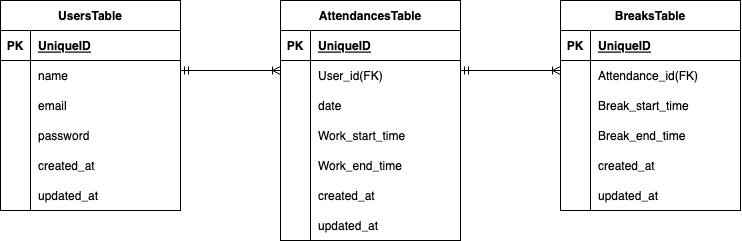

The diagram above was exported from draw.io. Its source (the exported page's mxGraphModel, read from the mxfile embedded in the PNG):
<mxGraphModel dx="658" dy="602" grid="1" gridSize="10" guides="1" tooltips="1" connect="1" arrows="1" fold="1" page="1" pageScale="1" pageWidth="827" pageHeight="1169" math="0" shadow="0">
  <root>
    <mxCell id="0" />
    <mxCell id="1" parent="0" />
    <mxCell id="2" value="UsersTable" style="shape=table;startSize=30;container=1;collapsible=1;childLayout=tableLayout;fixedRows=1;rowLines=0;fontStyle=1;align=center;resizeLast=1;" vertex="1" parent="1">
      <mxGeometry x="40" y="40" width="180" height="210" as="geometry" />
    </mxCell>
    <mxCell id="3" value="" style="shape=tableRow;horizontal=0;startSize=0;swimlaneHead=0;swimlaneBody=0;fillColor=none;collapsible=0;dropTarget=0;points=[[0,0.5],[1,0.5]];portConstraint=eastwest;top=0;left=0;right=0;bottom=1;" vertex="1" parent="2">
      <mxGeometry y="30" width="180" height="30" as="geometry" />
    </mxCell>
    <mxCell id="4" value="PK" style="shape=partialRectangle;connectable=0;fillColor=none;top=0;left=0;bottom=0;right=0;fontStyle=1;overflow=hidden;" vertex="1" parent="3">
      <mxGeometry width="30" height="30" as="geometry">
        <mxRectangle width="30" height="30" as="alternateBounds" />
      </mxGeometry>
    </mxCell>
    <mxCell id="5" value="UniqueID" style="shape=partialRectangle;connectable=0;fillColor=none;top=0;left=0;bottom=0;right=0;align=left;spacingLeft=6;fontStyle=5;overflow=hidden;" vertex="1" parent="3">
      <mxGeometry x="30" width="150" height="30" as="geometry">
        <mxRectangle width="150" height="30" as="alternateBounds" />
      </mxGeometry>
    </mxCell>
    <mxCell id="6" value="" style="shape=tableRow;horizontal=0;startSize=0;swimlaneHead=0;swimlaneBody=0;fillColor=none;collapsible=0;dropTarget=0;points=[[0,0.5],[1,0.5]];portConstraint=eastwest;top=0;left=0;right=0;bottom=0;" vertex="1" parent="2">
      <mxGeometry y="60" width="180" height="30" as="geometry" />
    </mxCell>
    <mxCell id="7" value="" style="shape=partialRectangle;connectable=0;fillColor=none;top=0;left=0;bottom=0;right=0;editable=1;overflow=hidden;" vertex="1" parent="6">
      <mxGeometry width="30" height="30" as="geometry">
        <mxRectangle width="30" height="30" as="alternateBounds" />
      </mxGeometry>
    </mxCell>
    <mxCell id="8" value="name" style="shape=partialRectangle;connectable=0;fillColor=none;top=0;left=0;bottom=0;right=0;align=left;spacingLeft=6;overflow=hidden;" vertex="1" parent="6">
      <mxGeometry x="30" width="150" height="30" as="geometry">
        <mxRectangle width="150" height="30" as="alternateBounds" />
      </mxGeometry>
    </mxCell>
    <mxCell id="9" value="" style="shape=tableRow;horizontal=0;startSize=0;swimlaneHead=0;swimlaneBody=0;fillColor=none;collapsible=0;dropTarget=0;points=[[0,0.5],[1,0.5]];portConstraint=eastwest;top=0;left=0;right=0;bottom=0;" vertex="1" parent="2">
      <mxGeometry y="90" width="180" height="30" as="geometry" />
    </mxCell>
    <mxCell id="10" value="" style="shape=partialRectangle;connectable=0;fillColor=none;top=0;left=0;bottom=0;right=0;editable=1;overflow=hidden;" vertex="1" parent="9">
      <mxGeometry width="30" height="30" as="geometry">
        <mxRectangle width="30" height="30" as="alternateBounds" />
      </mxGeometry>
    </mxCell>
    <mxCell id="11" value="email" style="shape=partialRectangle;connectable=0;fillColor=none;top=0;left=0;bottom=0;right=0;align=left;spacingLeft=6;overflow=hidden;" vertex="1" parent="9">
      <mxGeometry x="30" width="150" height="30" as="geometry">
        <mxRectangle width="150" height="30" as="alternateBounds" />
      </mxGeometry>
    </mxCell>
    <mxCell id="12" value="" style="shape=tableRow;horizontal=0;startSize=0;swimlaneHead=0;swimlaneBody=0;fillColor=none;collapsible=0;dropTarget=0;points=[[0,0.5],[1,0.5]];portConstraint=eastwest;top=0;left=0;right=0;bottom=0;" vertex="1" parent="2">
      <mxGeometry y="120" width="180" height="30" as="geometry" />
    </mxCell>
    <mxCell id="13" value="" style="shape=partialRectangle;connectable=0;fillColor=none;top=0;left=0;bottom=0;right=0;editable=1;overflow=hidden;" vertex="1" parent="12">
      <mxGeometry width="30" height="30" as="geometry">
        <mxRectangle width="30" height="30" as="alternateBounds" />
      </mxGeometry>
    </mxCell>
    <mxCell id="14" value="password" style="shape=partialRectangle;connectable=0;fillColor=none;top=0;left=0;bottom=0;right=0;align=left;spacingLeft=6;overflow=hidden;" vertex="1" parent="12">
      <mxGeometry x="30" width="150" height="30" as="geometry">
        <mxRectangle width="150" height="30" as="alternateBounds" />
      </mxGeometry>
    </mxCell>
    <mxCell id="18" value="" style="shape=tableRow;horizontal=0;startSize=0;swimlaneHead=0;swimlaneBody=0;fillColor=none;collapsible=0;dropTarget=0;points=[[0,0.5],[1,0.5]];portConstraint=eastwest;top=0;left=0;right=0;bottom=0;" vertex="1" parent="2">
      <mxGeometry y="150" width="180" height="30" as="geometry" />
    </mxCell>
    <mxCell id="19" value="" style="shape=partialRectangle;connectable=0;fillColor=none;top=0;left=0;bottom=0;right=0;editable=1;overflow=hidden;" vertex="1" parent="18">
      <mxGeometry width="30" height="30" as="geometry">
        <mxRectangle width="30" height="30" as="alternateBounds" />
      </mxGeometry>
    </mxCell>
    <mxCell id="20" value="created_at" style="shape=partialRectangle;connectable=0;fillColor=none;top=0;left=0;bottom=0;right=0;align=left;spacingLeft=6;overflow=hidden;" vertex="1" parent="18">
      <mxGeometry x="30" width="150" height="30" as="geometry">
        <mxRectangle width="150" height="30" as="alternateBounds" />
      </mxGeometry>
    </mxCell>
    <mxCell id="21" value="" style="shape=tableRow;horizontal=0;startSize=0;swimlaneHead=0;swimlaneBody=0;fillColor=none;collapsible=0;dropTarget=0;points=[[0,0.5],[1,0.5]];portConstraint=eastwest;top=0;left=0;right=0;bottom=0;" vertex="1" parent="2">
      <mxGeometry y="180" width="180" height="30" as="geometry" />
    </mxCell>
    <mxCell id="22" value="" style="shape=partialRectangle;connectable=0;fillColor=none;top=0;left=0;bottom=0;right=0;editable=1;overflow=hidden;" vertex="1" parent="21">
      <mxGeometry width="30" height="30" as="geometry">
        <mxRectangle width="30" height="30" as="alternateBounds" />
      </mxGeometry>
    </mxCell>
    <mxCell id="23" value="updated_at" style="shape=partialRectangle;connectable=0;fillColor=none;top=0;left=0;bottom=0;right=0;align=left;spacingLeft=6;overflow=hidden;" vertex="1" parent="21">
      <mxGeometry x="30" width="150" height="30" as="geometry">
        <mxRectangle width="150" height="30" as="alternateBounds" />
      </mxGeometry>
    </mxCell>
    <mxCell id="27" value="AttendancesTable" style="shape=table;startSize=30;container=1;collapsible=1;childLayout=tableLayout;fixedRows=1;rowLines=0;fontStyle=1;align=center;resizeLast=1;" vertex="1" parent="1">
      <mxGeometry x="320" y="40" width="180" height="240" as="geometry" />
    </mxCell>
    <mxCell id="28" value="" style="shape=tableRow;horizontal=0;startSize=0;swimlaneHead=0;swimlaneBody=0;fillColor=none;collapsible=0;dropTarget=0;points=[[0,0.5],[1,0.5]];portConstraint=eastwest;top=0;left=0;right=0;bottom=1;" vertex="1" parent="27">
      <mxGeometry y="30" width="180" height="30" as="geometry" />
    </mxCell>
    <mxCell id="29" value="PK" style="shape=partialRectangle;connectable=0;fillColor=none;top=0;left=0;bottom=0;right=0;fontStyle=1;overflow=hidden;" vertex="1" parent="28">
      <mxGeometry width="30" height="30" as="geometry">
        <mxRectangle width="30" height="30" as="alternateBounds" />
      </mxGeometry>
    </mxCell>
    <mxCell id="30" value="UniqueID" style="shape=partialRectangle;connectable=0;fillColor=none;top=0;left=0;bottom=0;right=0;align=left;spacingLeft=6;fontStyle=5;overflow=hidden;" vertex="1" parent="28">
      <mxGeometry x="30" width="150" height="30" as="geometry">
        <mxRectangle width="150" height="30" as="alternateBounds" />
      </mxGeometry>
    </mxCell>
    <mxCell id="31" value="" style="shape=tableRow;horizontal=0;startSize=0;swimlaneHead=0;swimlaneBody=0;fillColor=none;collapsible=0;dropTarget=0;points=[[0,0.5],[1,0.5]];portConstraint=eastwest;top=0;left=0;right=0;bottom=0;" vertex="1" parent="27">
      <mxGeometry y="60" width="180" height="30" as="geometry" />
    </mxCell>
    <mxCell id="32" value="" style="shape=partialRectangle;connectable=0;fillColor=none;top=0;left=0;bottom=0;right=0;editable=1;overflow=hidden;" vertex="1" parent="31">
      <mxGeometry width="30" height="30" as="geometry">
        <mxRectangle width="30" height="30" as="alternateBounds" />
      </mxGeometry>
    </mxCell>
    <mxCell id="33" value="User_id(FK)" style="shape=partialRectangle;connectable=0;fillColor=none;top=0;left=0;bottom=0;right=0;align=left;spacingLeft=6;overflow=hidden;" vertex="1" parent="31">
      <mxGeometry x="30" width="150" height="30" as="geometry">
        <mxRectangle width="150" height="30" as="alternateBounds" />
      </mxGeometry>
    </mxCell>
    <mxCell id="34" value="" style="shape=tableRow;horizontal=0;startSize=0;swimlaneHead=0;swimlaneBody=0;fillColor=none;collapsible=0;dropTarget=0;points=[[0,0.5],[1,0.5]];portConstraint=eastwest;top=0;left=0;right=0;bottom=0;" vertex="1" parent="27">
      <mxGeometry y="90" width="180" height="30" as="geometry" />
    </mxCell>
    <mxCell id="35" value="" style="shape=partialRectangle;connectable=0;fillColor=none;top=0;left=0;bottom=0;right=0;editable=1;overflow=hidden;" vertex="1" parent="34">
      <mxGeometry width="30" height="30" as="geometry">
        <mxRectangle width="30" height="30" as="alternateBounds" />
      </mxGeometry>
    </mxCell>
    <mxCell id="36" value="date" style="shape=partialRectangle;connectable=0;fillColor=none;top=0;left=0;bottom=0;right=0;align=left;spacingLeft=6;overflow=hidden;" vertex="1" parent="34">
      <mxGeometry x="30" width="150" height="30" as="geometry">
        <mxRectangle width="150" height="30" as="alternateBounds" />
      </mxGeometry>
    </mxCell>
    <mxCell id="37" value="" style="shape=tableRow;horizontal=0;startSize=0;swimlaneHead=0;swimlaneBody=0;fillColor=none;collapsible=0;dropTarget=0;points=[[0,0.5],[1,0.5]];portConstraint=eastwest;top=0;left=0;right=0;bottom=0;" vertex="1" parent="27">
      <mxGeometry y="120" width="180" height="30" as="geometry" />
    </mxCell>
    <mxCell id="38" value="" style="shape=partialRectangle;connectable=0;fillColor=none;top=0;left=0;bottom=0;right=0;editable=1;overflow=hidden;" vertex="1" parent="37">
      <mxGeometry width="30" height="30" as="geometry">
        <mxRectangle width="30" height="30" as="alternateBounds" />
      </mxGeometry>
    </mxCell>
    <mxCell id="39" value="Work_start_time" style="shape=partialRectangle;connectable=0;fillColor=none;top=0;left=0;bottom=0;right=0;align=left;spacingLeft=6;overflow=hidden;" vertex="1" parent="37">
      <mxGeometry x="30" width="150" height="30" as="geometry">
        <mxRectangle width="150" height="30" as="alternateBounds" />
      </mxGeometry>
    </mxCell>
    <mxCell id="40" value="" style="shape=tableRow;horizontal=0;startSize=0;swimlaneHead=0;swimlaneBody=0;fillColor=none;collapsible=0;dropTarget=0;points=[[0,0.5],[1,0.5]];portConstraint=eastwest;top=0;left=0;right=0;bottom=0;" vertex="1" parent="27">
      <mxGeometry y="150" width="180" height="30" as="geometry" />
    </mxCell>
    <mxCell id="41" value="" style="shape=partialRectangle;connectable=0;fillColor=none;top=0;left=0;bottom=0;right=0;editable=1;overflow=hidden;" vertex="1" parent="40">
      <mxGeometry width="30" height="30" as="geometry">
        <mxRectangle width="30" height="30" as="alternateBounds" />
      </mxGeometry>
    </mxCell>
    <mxCell id="42" value="Work_end_time" style="shape=partialRectangle;connectable=0;fillColor=none;top=0;left=0;bottom=0;right=0;align=left;spacingLeft=6;overflow=hidden;" vertex="1" parent="40">
      <mxGeometry x="30" width="150" height="30" as="geometry">
        <mxRectangle width="150" height="30" as="alternateBounds" />
      </mxGeometry>
    </mxCell>
    <mxCell id="43" value="" style="shape=tableRow;horizontal=0;startSize=0;swimlaneHead=0;swimlaneBody=0;fillColor=none;collapsible=0;dropTarget=0;points=[[0,0.5],[1,0.5]];portConstraint=eastwest;top=0;left=0;right=0;bottom=0;" vertex="1" parent="27">
      <mxGeometry y="180" width="180" height="30" as="geometry" />
    </mxCell>
    <mxCell id="44" value="" style="shape=partialRectangle;connectable=0;fillColor=none;top=0;left=0;bottom=0;right=0;editable=1;overflow=hidden;" vertex="1" parent="43">
      <mxGeometry width="30" height="30" as="geometry">
        <mxRectangle width="30" height="30" as="alternateBounds" />
      </mxGeometry>
    </mxCell>
    <mxCell id="45" value="created_at" style="shape=partialRectangle;connectable=0;fillColor=none;top=0;left=0;bottom=0;right=0;align=left;spacingLeft=6;overflow=hidden;" vertex="1" parent="43">
      <mxGeometry x="30" width="150" height="30" as="geometry">
        <mxRectangle width="150" height="30" as="alternateBounds" />
      </mxGeometry>
    </mxCell>
    <mxCell id="46" value="" style="shape=tableRow;horizontal=0;startSize=0;swimlaneHead=0;swimlaneBody=0;fillColor=none;collapsible=0;dropTarget=0;points=[[0,0.5],[1,0.5]];portConstraint=eastwest;top=0;left=0;right=0;bottom=0;" vertex="1" parent="27">
      <mxGeometry y="210" width="180" height="30" as="geometry" />
    </mxCell>
    <mxCell id="47" value="" style="shape=partialRectangle;connectable=0;fillColor=none;top=0;left=0;bottom=0;right=0;editable=1;overflow=hidden;" vertex="1" parent="46">
      <mxGeometry width="30" height="30" as="geometry">
        <mxRectangle width="30" height="30" as="alternateBounds" />
      </mxGeometry>
    </mxCell>
    <mxCell id="48" value="updated_at" style="shape=partialRectangle;connectable=0;fillColor=none;top=0;left=0;bottom=0;right=0;align=left;spacingLeft=6;overflow=hidden;" vertex="1" parent="46">
      <mxGeometry x="30" width="150" height="30" as="geometry">
        <mxRectangle width="150" height="30" as="alternateBounds" />
      </mxGeometry>
    </mxCell>
    <mxCell id="49" value="BreaksTable" style="shape=table;startSize=30;container=1;collapsible=1;childLayout=tableLayout;fixedRows=1;rowLines=0;fontStyle=1;align=center;resizeLast=1;" vertex="1" parent="1">
      <mxGeometry x="600" y="40" width="180" height="210" as="geometry" />
    </mxCell>
    <mxCell id="50" value="" style="shape=tableRow;horizontal=0;startSize=0;swimlaneHead=0;swimlaneBody=0;fillColor=none;collapsible=0;dropTarget=0;points=[[0,0.5],[1,0.5]];portConstraint=eastwest;top=0;left=0;right=0;bottom=1;" vertex="1" parent="49">
      <mxGeometry y="30" width="180" height="30" as="geometry" />
    </mxCell>
    <mxCell id="51" value="PK" style="shape=partialRectangle;connectable=0;fillColor=none;top=0;left=0;bottom=0;right=0;fontStyle=1;overflow=hidden;" vertex="1" parent="50">
      <mxGeometry width="30" height="30" as="geometry">
        <mxRectangle width="30" height="30" as="alternateBounds" />
      </mxGeometry>
    </mxCell>
    <mxCell id="52" value="UniqueID" style="shape=partialRectangle;connectable=0;fillColor=none;top=0;left=0;bottom=0;right=0;align=left;spacingLeft=6;fontStyle=5;overflow=hidden;" vertex="1" parent="50">
      <mxGeometry x="30" width="150" height="30" as="geometry">
        <mxRectangle width="150" height="30" as="alternateBounds" />
      </mxGeometry>
    </mxCell>
    <mxCell id="53" value="" style="shape=tableRow;horizontal=0;startSize=0;swimlaneHead=0;swimlaneBody=0;fillColor=none;collapsible=0;dropTarget=0;points=[[0,0.5],[1,0.5]];portConstraint=eastwest;top=0;left=0;right=0;bottom=0;" vertex="1" parent="49">
      <mxGeometry y="60" width="180" height="30" as="geometry" />
    </mxCell>
    <mxCell id="54" value="" style="shape=partialRectangle;connectable=0;fillColor=none;top=0;left=0;bottom=0;right=0;editable=1;overflow=hidden;" vertex="1" parent="53">
      <mxGeometry width="30" height="30" as="geometry">
        <mxRectangle width="30" height="30" as="alternateBounds" />
      </mxGeometry>
    </mxCell>
    <mxCell id="55" value="Attendance_id(FK)" style="shape=partialRectangle;connectable=0;fillColor=none;top=0;left=0;bottom=0;right=0;align=left;spacingLeft=6;overflow=hidden;" vertex="1" parent="53">
      <mxGeometry x="30" width="150" height="30" as="geometry">
        <mxRectangle width="150" height="30" as="alternateBounds" />
      </mxGeometry>
    </mxCell>
    <mxCell id="56" value="" style="shape=tableRow;horizontal=0;startSize=0;swimlaneHead=0;swimlaneBody=0;fillColor=none;collapsible=0;dropTarget=0;points=[[0,0.5],[1,0.5]];portConstraint=eastwest;top=0;left=0;right=0;bottom=0;" vertex="1" parent="49">
      <mxGeometry y="90" width="180" height="30" as="geometry" />
    </mxCell>
    <mxCell id="57" value="" style="shape=partialRectangle;connectable=0;fillColor=none;top=0;left=0;bottom=0;right=0;editable=1;overflow=hidden;" vertex="1" parent="56">
      <mxGeometry width="30" height="30" as="geometry">
        <mxRectangle width="30" height="30" as="alternateBounds" />
      </mxGeometry>
    </mxCell>
    <mxCell id="58" value="Break_start_time" style="shape=partialRectangle;connectable=0;fillColor=none;top=0;left=0;bottom=0;right=0;align=left;spacingLeft=6;overflow=hidden;" vertex="1" parent="56">
      <mxGeometry x="30" width="150" height="30" as="geometry">
        <mxRectangle width="150" height="30" as="alternateBounds" />
      </mxGeometry>
    </mxCell>
    <mxCell id="59" value="" style="shape=tableRow;horizontal=0;startSize=0;swimlaneHead=0;swimlaneBody=0;fillColor=none;collapsible=0;dropTarget=0;points=[[0,0.5],[1,0.5]];portConstraint=eastwest;top=0;left=0;right=0;bottom=0;" vertex="1" parent="49">
      <mxGeometry y="120" width="180" height="30" as="geometry" />
    </mxCell>
    <mxCell id="60" value="" style="shape=partialRectangle;connectable=0;fillColor=none;top=0;left=0;bottom=0;right=0;editable=1;overflow=hidden;" vertex="1" parent="59">
      <mxGeometry width="30" height="30" as="geometry">
        <mxRectangle width="30" height="30" as="alternateBounds" />
      </mxGeometry>
    </mxCell>
    <mxCell id="61" value="Break_end_time" style="shape=partialRectangle;connectable=0;fillColor=none;top=0;left=0;bottom=0;right=0;align=left;spacingLeft=6;overflow=hidden;" vertex="1" parent="59">
      <mxGeometry x="30" width="150" height="30" as="geometry">
        <mxRectangle width="150" height="30" as="alternateBounds" />
      </mxGeometry>
    </mxCell>
    <mxCell id="62" value="" style="shape=tableRow;horizontal=0;startSize=0;swimlaneHead=0;swimlaneBody=0;fillColor=none;collapsible=0;dropTarget=0;points=[[0,0.5],[1,0.5]];portConstraint=eastwest;top=0;left=0;right=0;bottom=0;" vertex="1" parent="49">
      <mxGeometry y="150" width="180" height="30" as="geometry" />
    </mxCell>
    <mxCell id="63" value="" style="shape=partialRectangle;connectable=0;fillColor=none;top=0;left=0;bottom=0;right=0;editable=1;overflow=hidden;" vertex="1" parent="62">
      <mxGeometry width="30" height="30" as="geometry">
        <mxRectangle width="30" height="30" as="alternateBounds" />
      </mxGeometry>
    </mxCell>
    <mxCell id="64" value="created_at" style="shape=partialRectangle;connectable=0;fillColor=none;top=0;left=0;bottom=0;right=0;align=left;spacingLeft=6;overflow=hidden;" vertex="1" parent="62">
      <mxGeometry x="30" width="150" height="30" as="geometry">
        <mxRectangle width="150" height="30" as="alternateBounds" />
      </mxGeometry>
    </mxCell>
    <mxCell id="65" value="" style="shape=tableRow;horizontal=0;startSize=0;swimlaneHead=0;swimlaneBody=0;fillColor=none;collapsible=0;dropTarget=0;points=[[0,0.5],[1,0.5]];portConstraint=eastwest;top=0;left=0;right=0;bottom=0;" vertex="1" parent="49">
      <mxGeometry y="180" width="180" height="30" as="geometry" />
    </mxCell>
    <mxCell id="66" value="" style="shape=partialRectangle;connectable=0;fillColor=none;top=0;left=0;bottom=0;right=0;editable=1;overflow=hidden;" vertex="1" parent="65">
      <mxGeometry width="30" height="30" as="geometry">
        <mxRectangle width="30" height="30" as="alternateBounds" />
      </mxGeometry>
    </mxCell>
    <mxCell id="67" value="updated_at" style="shape=partialRectangle;connectable=0;fillColor=none;top=0;left=0;bottom=0;right=0;align=left;spacingLeft=6;overflow=hidden;" vertex="1" parent="65">
      <mxGeometry x="30" width="150" height="30" as="geometry">
        <mxRectangle width="150" height="30" as="alternateBounds" />
      </mxGeometry>
    </mxCell>
    <mxCell id="71" value="" style="fontSize=12;html=1;endArrow=ERoneToMany;startArrow=ERmandOne;exitX=1;exitY=0.5;exitDx=0;exitDy=0;entryX=0;entryY=0.5;entryDx=0;entryDy=0;" edge="1" parent="1">
      <mxGeometry width="100" height="100" relative="1" as="geometry">
        <mxPoint x="220" y="110.00000000000011" as="sourcePoint" />
        <mxPoint x="320" y="110.00000000000011" as="targetPoint" />
      </mxGeometry>
    </mxCell>
    <mxCell id="72" value="" style="fontSize=12;html=1;endArrow=ERoneToMany;startArrow=ERmandOne;exitX=1;exitY=0.5;exitDx=0;exitDy=0;entryX=0;entryY=0.5;entryDx=0;entryDy=0;" edge="1" parent="1">
      <mxGeometry width="100" height="100" relative="1" as="geometry">
        <mxPoint x="500" y="110.00000000000011" as="sourcePoint" />
        <mxPoint x="600" y="110.00000000000011" as="targetPoint" />
      </mxGeometry>
    </mxCell>
  </root>
</mxGraphModel>